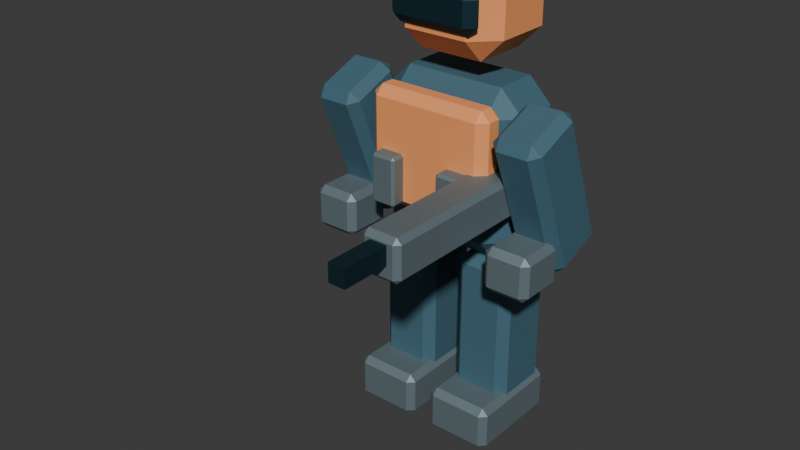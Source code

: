 # Source: operator.blend  (saved by Blender 5.2.44; exported with 4.5.12 LTS)
import bpy
from mathutils import Matrix  # noqa: F401  (used for matrix-valued properties, if any)

bpy.ops.wm.read_factory_settings(use_empty=True)
scene = bpy.context.scene
scene.name = 'Scene'

# ---- collections
col_collection = bpy.data.collections.new('Collection'); scene.collection.children.link(col_collection)

# ---- materials (node trees are filled in below, after node groups)
mat_operator_navy = bpy.data.materials.new('Operator navy')
mat_operator_navy.diffuse_color = (0.055, 0.14, 0.19, 1.0)
mat_rescue_orange = bpy.data.materials.new('Rescue orange')
mat_rescue_orange.diffuse_color = (0.97, 0.35, 0.12, 1.0)
mat_steel_hardware = bpy.data.materials.new('Steel hardware')
mat_steel_hardware.diffuse_color = (0.22, 0.29, 0.32, 1.0)
mat_black_glass = bpy.data.materials.new('Black glass')
mat_black_glass.diffuse_color = (0.015, 0.05, 0.07, 1.0)

# ---- material node trees
mat_operator_navy.use_nodes = True; mat_operator_navy.node_tree.nodes.clear()
_N = mat_operator_navy.node_tree.nodes; _L = mat_operator_navy.node_tree.links
n0 = _N.new('ShaderNodeBsdfPrincipled'); n0.name = 'Principled BSDF'; n0.location = (-200, 100)
n0.inputs[0].default_value = (0.055, 0.14, 0.19, 1.0)
n0.inputs[2].default_value = 0.65
n0.inputs[10].default_value = 0.005
n1 = _N.new('ShaderNodeOutputMaterial'); n1.name = 'Material Output'; n1.location = (200, 100)
_L.new(n0.outputs[0], n1.inputs[0])
n1.is_active_output = True
mat_rescue_orange.use_nodes = True; mat_rescue_orange.node_tree.nodes.clear()
_N = mat_rescue_orange.node_tree.nodes; _L = mat_rescue_orange.node_tree.links
n0 = _N.new('ShaderNodeBsdfPrincipled'); n0.name = 'Principled BSDF'; n0.location = (-200, 100)
n0.inputs[0].default_value = (0.97, 0.35, 0.12, 1.0)
n0.inputs[2].default_value = 0.65
n0.inputs[10].default_value = 0.005
n1 = _N.new('ShaderNodeOutputMaterial'); n1.name = 'Material Output'; n1.location = (200, 100)
_L.new(n0.outputs[0], n1.inputs[0])
n1.is_active_output = True
mat_steel_hardware.use_nodes = True; mat_steel_hardware.node_tree.nodes.clear()
_N = mat_steel_hardware.node_tree.nodes; _L = mat_steel_hardware.node_tree.links
n0 = _N.new('ShaderNodeBsdfPrincipled'); n0.name = 'Principled BSDF'; n0.location = (-200, 100)
n0.inputs[0].default_value = (0.22, 0.29, 0.32, 1.0)
n0.inputs[1].default_value = 0.65
n0.inputs[2].default_value = 0.65
n0.inputs[10].default_value = 0.005
n1 = _N.new('ShaderNodeOutputMaterial'); n1.name = 'Material Output'; n1.location = (200, 100)
_L.new(n0.outputs[0], n1.inputs[0])
n1.is_active_output = True
mat_black_glass.use_nodes = True; mat_black_glass.node_tree.nodes.clear()
_N = mat_black_glass.node_tree.nodes; _L = mat_black_glass.node_tree.links
n0 = _N.new('ShaderNodeBsdfPrincipled'); n0.name = 'Principled BSDF'; n0.location = (-200, 100)
n0.inputs[0].default_value = (0.015, 0.05, 0.07, 1.0)
n0.inputs[1].default_value = 0.75
n0.inputs[2].default_value = 0.65
n0.inputs[10].default_value = 0.005
n1 = _N.new('ShaderNodeOutputMaterial'); n1.name = 'Material Output'; n1.location = (200, 100)
_L.new(n0.outputs[0], n1.inputs[0])
n1.is_active_output = True

# ---- world
world_world = bpy.data.worlds.new('World'); scene.world = world_world
world_world.use_nodes = True; world_world.node_tree.nodes.clear()
_N = world_world.node_tree.nodes; _L = world_world.node_tree.links
n0 = _N.new('ShaderNodeOutputWorld'); n0.name = 'World Output'; n0.location = (200, 100)
n1 = _N.new('ShaderNodeBackground'); n1.name = 'Background'; n1.location = (-200, 100)
n1.inputs[0].default_value = (0.05088, 0.05088, 0.05088, 1.0)
_L.new(n1.outputs[0], n0.inputs[0])
n0.is_active_output = True
world_world.color = (0.05088, 0.05088, 0.05088)
world_world.sun_shadow_jitter_overblur = 0.0

# ---- meshes
me_cube_339 = bpy.data.meshes.new('Cube.339')
me_cube_339.from_pydata([(-0.195, -0.085, -0.32), (-0.195, -0.175, -0.23), (-0.285, -0.085, -0.23), (-0.195, -0.175, 0.23), (-0.195, -0.085, 0.32), (-0.285, -0.085, 0.23), (-0.195, 0.085, -0.32), (-0.285, 0.085, -0.23), (-0.195, 0.175, -0.23), (-0.195, 0.085, 0.32), (-0.195, 0.175, 0.23), (-0.285, 0.085, 0.23), (0.195, -0.085, -0.32), (0.285, -0.085, -0.23), (0.195, -0.175, -0.23), (0.195, -0.085, 0.32), (0.195, -0.175, 0.23), (0.285, -0.085, 0.23), (0.195, 0.085, -0.32), (0.195, 0.175, -0.23), (0.285, 0.085, -0.23), (0.195, 0.085, 0.32), (0.285, 0.085, 0.23), (0.195, 0.175, 0.23)], [], [(0, 1, 2), (3, 4, 5), (6, 7, 8), (9, 10, 11), (12, 13, 14), (15, 16, 17), (18, 19, 20), (21, 22, 23), (6, 0, 2, 7), (1, 3, 5, 2), (4, 9, 11, 5), (10, 8, 7, 11), (18, 6, 8, 19), (9, 21, 23, 10), (22, 20, 19, 23), (12, 18, 20, 13), (21, 15, 17, 22), (16, 14, 13, 17), (0, 12, 14, 1), (15, 4, 3, 16), (6, 18, 12, 0), (2, 5, 11, 7), (14, 16, 3, 1), (21, 9, 4, 15), (8, 10, 23, 19), (20, 22, 17, 13)])
_uv = me_cube_339.uv_layers.new(name='UVMap')
_uv.uv.foreach_set('vector', [0.1645, 0.6857, 0.1645, 0.75, 0.125, 0.6857, 0.5898, 0.0, 0.625, 0.06429, 0.5898, 0.06429, 0.1645, 0.5643, 0.125, 0.5643, 0.1645, 0.5, 0.625, 0.2203, 0.5898, 0.2796, 0.5898, 0.1857, 0.3355, 0.6857, 0.4014, 0.6857, 0.3728, 0.7697, 0.6447, 0.7376, 0.5898, 0.7895, 0.5898, 0.7018, 0.3355, 0.5643, 0.3728, 0.4803, 0.4014, 0.5643, 0.6447, 0.5124, 0.5898, 0.5482, 0.5898, 0.4605, 0.1645, 0.5643, 0.1645, 0.6857, 0.125, 0.6857, 0.125, 0.5643, 0.4102, 0.0, 0.5898, 0.0, 0.5898, 0.06429, 0.4102, 0.06429, 0.625, 0.06429, 0.625, 0.2203, 0.5898, 0.1857, 0.5898, 0.06429, 0.5898, 0.2796, 0.4102, 0.2895, 0.4102, 0.1857, 0.5898, 0.1857, 0.3355, 0.5643, 0.1645, 0.5643, 0.1645, 0.5, 0.3728, 0.4803, 0.625, 0.2203, 0.6447, 0.5124, 0.5898, 0.4605, 0.5898, 0.2796, 0.5898, 0.5482, 0.4014, 0.5643, 0.3728, 0.4803, 0.5898, 0.4605, 0.3355, 0.6857, 0.3355, 0.5643, 0.4014, 0.5643, 0.4014, 0.6857, 0.6447, 0.5124, 0.6447, 0.7376, 0.5898, 0.7018, 0.5898, 0.5482, 0.5898, 0.7895, 0.3728, 0.7697, 0.4014, 0.6857, 0.5898, 0.7018, 0.1645, 0.6857, 0.3355, 0.6857, 0.3728, 0.7697, 0.1645, 0.75, 0.6447, 0.7376, 0.625, 0.9605, 0.5898, 0.9605, 0.5898, 0.7895, 0.1645, 0.5643, 0.3355, 0.5643, 0.3355, 0.6857, 0.1645, 0.6857, 0.4102, 0.06429, 0.5898, 0.06429, 0.5898, 0.1857, 0.4102, 0.1857, 0.3728, 0.7697, 0.5898, 0.7895, 0.5898, 0.9605, 0.4102, 0.9605, 0.6447, 0.5124, 0.8355, 0.5643, 0.8355, 0.6857, 0.6447, 0.7376, 0.4102, 0.2895, 0.5898, 0.2796, 0.5898, 0.4605, 0.3728, 0.4803, 0.4014, 0.5643, 0.5898, 0.5482, 0.5898, 0.7018, 0.4014, 0.6857])
me_cube_339.materials.append(mat_operator_navy)
me_cube_339.update()
me_cube_340 = bpy.data.meshes.new('Cube.340')
me_cube_340.from_pydata([(-0.21, -0.025, -0.22), (-0.21, -0.06, -0.185), (-0.245, -0.025, -0.185), (-0.21, -0.06, 0.185), (-0.21, -0.025, 0.22), (-0.245, -0.025, 0.185), (-0.21, 0.025, -0.22), (-0.245, 0.025, -0.185), (-0.21, 0.06, -0.185), (-0.21, 0.025, 0.22), (-0.21, 0.06, 0.185), (-0.245, 0.025, 0.185), (0.21, -0.025, -0.22), (0.245, -0.025, -0.185), (0.21, -0.06, -0.185), (0.21, -0.025, 0.22), (0.21, -0.06, 0.185), (0.245, -0.025, 0.185), (0.21, 0.025, -0.22), (0.21, 0.06, -0.185), (0.245, 0.025, -0.185), (0.21, 0.025, 0.22), (0.245, 0.025, 0.185), (0.21, 0.06, 0.185)], [], [(0, 1, 2), (3, 4, 5), (6, 7, 8), (9, 10, 11), (12, 13, 14), (15, 16, 17), (18, 19, 20), (21, 22, 23), (6, 0, 2, 7), (1, 3, 5, 2), (4, 9, 11, 5), (10, 8, 7, 11), (18, 6, 8, 19), (9, 21, 23, 10), (22, 20, 19, 23), (12, 18, 20, 13), (21, 15, 17, 22), (16, 14, 13, 17), (0, 12, 14, 1), (15, 4, 3, 16), (6, 18, 12, 0), (2, 5, 11, 7), (14, 16, 3, 1), (21, 9, 4, 15), (8, 10, 23, 19), (20, 22, 17, 13)])
_uv = me_cube_340.uv_layers.new(name='UVMap')
_uv.uv.foreach_set('vector', [0.1429, 0.6771, 0.1429, 0.75, 0.125, 0.6771, 0.6051, 0.0, 0.625, 0.07292, 0.6051, 0.07292, 0.1429, 0.5729, 0.125, 0.5729, 0.1429, 0.5, 0.625, 0.2073, 0.6051, 0.2634, 0.6051, 0.1771, 0.3571, 0.6771, 0.3899, 0.6771, 0.376, 0.7589, 0.6339, 0.7225, 0.6051, 0.7679, 0.6051, 0.6953, 0.3571, 0.5729, 0.376, 0.4911, 0.3899, 0.5729, 0.6339, 0.5275, 0.6051, 0.5547, 0.6051, 0.4821, 0.1429, 0.5729, 0.1429, 0.6771, 0.125, 0.6771, 0.125, 0.5729, 0.3949, 0.0, 0.6051, 0.0, 0.6051, 0.07292, 0.3949, 0.07292, 0.625, 0.07292, 0.625, 0.2073, 0.6051, 0.1771, 0.6051, 0.07292, 0.6051, 0.2634, 0.3949, 0.2679, 0.3949, 0.1771, 0.6051, 0.1771, 0.3571, 0.5729, 0.1429, 0.5729, 0.1429, 0.5, 0.376, 0.4911, 0.625, 0.2073, 0.6339, 0.5275, 0.6051, 0.4821, 0.6051, 0.2634, 0.6051, 0.5547, 0.3899, 0.5729, 0.376, 0.4911, 0.6051, 0.4821, 0.3571, 0.6771, 0.3571, 0.5729, 0.3899, 0.5729, 0.3899, 0.6771, 0.6339, 0.5275, 0.6339, 0.7225, 0.6051, 0.6953, 0.6051, 0.5547, 0.6051, 0.7679, 0.376, 0.7589, 0.3899, 0.6771, 0.6051, 0.6953, 0.1429, 0.6771, 0.3571, 0.6771, 0.376, 0.7589, 0.1429, 0.75, 0.6339, 0.7225, 0.625, 0.9821, 0.6051, 0.9821, 0.6051, 0.7679, 0.1429, 0.5729, 0.3571, 0.5729, 0.3571, 0.6771, 0.1429, 0.6771, 0.3949, 0.07292, 0.6051, 0.07292, 0.6051, 0.1771, 0.3949, 0.1771, 0.376, 0.7589, 0.6051, 0.7679, 0.6051, 0.9821, 0.3949, 0.9821, 0.6339, 0.5275, 0.8571, 0.5729, 0.8571, 0.6771, 0.6339, 0.7225, 0.3949, 0.2679, 0.6051, 0.2634, 0.6051, 0.4821, 0.376, 0.4911, 0.3899, 0.5729, 0.6051, 0.5547, 0.6051, 0.6953, 0.3899, 0.6771])
me_cube_340.materials.append(mat_rescue_orange)
me_cube_340.update()
me_cube_341 = bpy.data.meshes.new('Cube.341')
me_cube_341.from_pydata([(-0.04, -0.025, -0.095), (-0.04, -0.035, -0.085), (-0.05, -0.025, -0.085), (-0.04, -0.035, 0.085), (-0.04, -0.025, 0.095), (-0.05, -0.025, 0.085), (-0.04, 0.025, -0.095), (-0.05, 0.025, -0.085), (-0.04, 0.035, -0.085), (-0.04, 0.025, 0.095), (-0.04, 0.035, 0.085), (-0.05, 0.025, 0.085), (0.04, -0.025, -0.095), (0.05, -0.025, -0.085), (0.04, -0.035, -0.085), (0.04, -0.025, 0.095), (0.04, -0.035, 0.085), (0.05, -0.025, 0.085), (0.04, 0.025, -0.095), (0.04, 0.035, -0.085), (0.05, 0.025, -0.085), (0.04, 0.025, 0.095), (0.05, 0.025, 0.085), (0.04, 0.035, 0.085)], [], [(0, 1, 2), (3, 4, 5), (6, 7, 8), (9, 10, 11), (12, 13, 14), (15, 16, 17), (18, 19, 20), (21, 22, 23), (6, 0, 2, 7), (1, 3, 5, 2), (4, 9, 11, 5), (10, 8, 7, 11), (18, 6, 8, 19), (9, 21, 23, 10), (22, 20, 19, 23), (12, 18, 20, 13), (21, 15, 17, 22), (16, 14, 13, 17), (0, 12, 14, 1), (15, 4, 3, 16), (6, 18, 12, 0), (2, 5, 11, 7), (14, 16, 3, 1), (21, 9, 4, 15), (8, 10, 23, 19), (20, 22, 17, 13)])
_uv = me_cube_341.uv_layers.new(name='UVMap')
_uv.uv.foreach_set('vector', [0.15, 0.7143, 0.15, 0.75, 0.125, 0.7143, 0.6118, 0.975, 0.625, 0.975, 0.6118, 1.0, 0.15, 0.5357, 0.125, 0.5357, 0.15, 0.5, 0.625, 0.2548, 0.6118, 0.275, 0.6118, 0.2232, 0.35, 0.7143, 0.3849, 0.7143, 0.3691, 0.7625, 0.6375, 0.7446, 0.6118, 0.775, 0.6118, 0.7232, 0.35, 0.5357, 0.3691, 0.4875, 0.3849, 0.5357, 0.6375, 0.5205, 0.6118, 0.5357, 0.6118, 0.4813, 0.15, 0.5357, 0.15, 0.7143, 0.125, 0.7143, 0.125, 0.5357, 0.3882, 0.0, 0.6118, 0.0, 0.6118, 0.03571, 0.3882, 0.03571, 0.625, 0.03571, 0.625, 0.2548, 0.6118, 0.2232, 0.6118, 0.03571, 0.6118, 0.275, 0.3882, 0.275, 0.3882, 0.2143, 0.6118, 0.2232, 0.35, 0.5357, 0.15, 0.5357, 0.15, 0.5, 0.3691, 0.4875, 0.625, 0.2548, 0.6375, 0.5205, 0.6118, 0.4813, 0.6118, 0.275, 0.6118, 0.5357, 0.3849, 0.5357, 0.3691, 0.4875, 0.6118, 0.4813, 0.35, 0.7143, 0.35, 0.5357, 0.3849, 0.5357, 0.3849, 0.7143, 0.6375, 0.5205, 0.6375, 0.7446, 0.6118, 0.7232, 0.6118, 0.5357, 0.6118, 0.775, 0.3691, 0.7625, 0.3849, 0.7143, 0.6118, 0.7232, 0.15, 0.7143, 0.35, 0.7143, 0.3691, 0.7625, 0.15, 0.75, 0.6375, 0.7446, 0.625, 0.975, 0.6118, 0.975, 0.6118, 0.775, 0.15, 0.5357, 0.35, 0.5357, 0.35, 0.7143, 0.15, 0.7143, 0.3882, 0.03571, 0.6118, 0.03571, 0.6118, 0.2232, 0.3882, 0.2143, 0.3691, 0.7625, 0.6118, 0.775, 0.6118, 0.975, 0.3882, 0.975, 0.6375, 0.5205, 0.85, 0.5357, 0.85, 0.7143, 0.6375, 0.7446, 0.3882, 0.275, 0.6118, 0.275, 0.6118, 0.4813, 0.3691, 0.4875, 0.3849, 0.5357, 0.6118, 0.5357, 0.6118, 0.7232, 0.3849, 0.7143])
me_cube_341.materials.append(mat_steel_hardware)
me_cube_341.update()
me_cube_342 = bpy.data.meshes.new('Cube.342')
me_cube_342.from_pydata([(-0.04, -0.025, -0.095), (-0.04, -0.035, -0.085), (-0.05, -0.025, -0.085), (-0.04, -0.035, 0.085), (-0.04, -0.025, 0.095), (-0.05, -0.025, 0.085), (-0.04, 0.025, -0.095), (-0.05, 0.025, -0.085), (-0.04, 0.035, -0.085), (-0.04, 0.025, 0.095), (-0.04, 0.035, 0.085), (-0.05, 0.025, 0.085), (0.04, -0.025, -0.095), (0.05, -0.025, -0.085), (0.04, -0.035, -0.085), (0.04, -0.025, 0.095), (0.04, -0.035, 0.085), (0.05, -0.025, 0.085), (0.04, 0.025, -0.095), (0.04, 0.035, -0.085), (0.05, 0.025, -0.085), (0.04, 0.025, 0.095), (0.05, 0.025, 0.085), (0.04, 0.035, 0.085)], [], [(0, 1, 2), (3, 4, 5), (6, 7, 8), (9, 10, 11), (12, 13, 14), (15, 16, 17), (18, 19, 20), (21, 22, 23), (6, 0, 2, 7), (1, 3, 5, 2), (4, 9, 11, 5), (10, 8, 7, 11), (18, 6, 8, 19), (9, 21, 23, 10), (22, 20, 19, 23), (12, 18, 20, 13), (21, 15, 17, 22), (16, 14, 13, 17), (0, 12, 14, 1), (15, 4, 3, 16), (6, 18, 12, 0), (2, 5, 11, 7), (14, 16, 3, 1), (21, 9, 4, 15), (8, 10, 23, 19), (20, 22, 17, 13)])
_uv = me_cube_342.uv_layers.new(name='UVMap')
_uv.uv.foreach_set('vector', [0.15, 0.7143, 0.15, 0.75, 0.125, 0.7143, 0.6118, 0.975, 0.625, 0.975, 0.6118, 1.0, 0.15, 0.5357, 0.125, 0.5357, 0.15, 0.5, 0.625, 0.2548, 0.6118, 0.275, 0.6118, 0.2232, 0.35, 0.7143, 0.3849, 0.7143, 0.3691, 0.7625, 0.6375, 0.7446, 0.6118, 0.775, 0.6118, 0.7232, 0.35, 0.5357, 0.3691, 0.4875, 0.3849, 0.5357, 0.6375, 0.5205, 0.6118, 0.5357, 0.6118, 0.4813, 0.15, 0.5357, 0.15, 0.7143, 0.125, 0.7143, 0.125, 0.5357, 0.3882, 0.0, 0.6118, 0.0, 0.6118, 0.03571, 0.3882, 0.03571, 0.625, 0.03571, 0.625, 0.2548, 0.6118, 0.2232, 0.6118, 0.03571, 0.6118, 0.275, 0.3882, 0.275, 0.3882, 0.2143, 0.6118, 0.2232, 0.35, 0.5357, 0.15, 0.5357, 0.15, 0.5, 0.3691, 0.4875, 0.625, 0.2548, 0.6375, 0.5205, 0.6118, 0.4813, 0.6118, 0.275, 0.6118, 0.5357, 0.3849, 0.5357, 0.3691, 0.4875, 0.6118, 0.4813, 0.35, 0.7143, 0.35, 0.5357, 0.3849, 0.5357, 0.3849, 0.7143, 0.6375, 0.5205, 0.6375, 0.7446, 0.6118, 0.7232, 0.6118, 0.5357, 0.6118, 0.775, 0.3691, 0.7625, 0.3849, 0.7143, 0.6118, 0.7232, 0.15, 0.7143, 0.35, 0.7143, 0.3691, 0.7625, 0.15, 0.75, 0.6375, 0.7446, 0.625, 0.975, 0.6118, 0.975, 0.6118, 0.775, 0.15, 0.5357, 0.35, 0.5357, 0.35, 0.7143, 0.15, 0.7143, 0.3882, 0.03571, 0.6118, 0.03571, 0.6118, 0.2232, 0.3882, 0.2143, 0.3691, 0.7625, 0.6118, 0.775, 0.6118, 0.975, 0.3882, 0.975, 0.6375, 0.5205, 0.85, 0.5357, 0.85, 0.7143, 0.6375, 0.7446, 0.3882, 0.275, 0.6118, 0.275, 0.6118, 0.4813, 0.3691, 0.4875, 0.3849, 0.5357, 0.6118, 0.5357, 0.6118, 0.7232, 0.3849, 0.7143])
me_cube_342.materials.append(mat_steel_hardware)
me_cube_342.update()
me_cube_343 = bpy.data.meshes.new('Cube.343')
me_cube_343.from_pydata([(-0.125, -0.11, -0.18), (-0.125, -0.2, -0.09), (-0.215, -0.11, -0.09), (-0.125, -0.2, 0.09), (-0.125, -0.11, 0.18), (-0.215, -0.11, 0.09), (-0.125, 0.11, -0.18), (-0.215, 0.11, -0.09), (-0.125, 0.2, -0.09), (-0.125, 0.11, 0.18), (-0.125, 0.2, 0.09), (-0.215, 0.11, 0.09), (0.125, -0.11, -0.18), (0.215, -0.11, -0.09), (0.125, -0.2, -0.09), (0.125, -0.11, 0.18), (0.125, -0.2, 0.09), (0.215, -0.11, 0.09), (0.125, 0.11, -0.18), (0.125, 0.2, -0.09), (0.215, 0.11, -0.09), (0.125, 0.11, 0.18), (0.215, 0.11, 0.09), (0.125, 0.2, 0.09)], [], [(0, 1, 2), (3, 4, 5), (6, 7, 8), (9, 10, 11), (12, 13, 14), (15, 16, 17), (18, 19, 20), (21, 22, 23), (6, 0, 2, 7), (1, 3, 5, 2), (4, 9, 11, 5), (10, 8, 7, 11), (18, 6, 8, 19), (9, 21, 23, 10), (22, 20, 19, 23), (12, 18, 20, 13), (21, 15, 17, 22), (16, 14, 13, 17), (0, 12, 14, 1), (15, 4, 3, 16), (6, 18, 12, 0), (2, 5, 11, 7), (14, 16, 3, 1), (21, 9, 4, 15), (8, 10, 23, 19), (20, 22, 17, 13)])
_uv = me_cube_343.uv_layers.new(name='UVMap')
_uv.uv.foreach_set('vector', [0.1773, 0.6937, 0.1773, 0.75, 0.125, 0.6937, 0.5625, 0.0, 0.625, 0.05625, 0.5625, 0.05625, 0.1773, 0.5562, 0.125, 0.5562, 0.1773, 0.5, 0.625, 0.2299, 0.5625, 0.2892, 0.5625, 0.1937, 0.3227, 0.6938, 0.4219, 0.6938, 0.3801, 0.7762, 0.6512, 0.748, 0.5625, 0.8023, 0.5625, 0.7078, 0.3227, 0.5563, 0.3801, 0.4738, 0.4219, 0.5562, 0.6512, 0.502, 0.5625, 0.5422, 0.5625, 0.4477, 0.1773, 0.5562, 0.1773, 0.6937, 0.125, 0.6937, 0.125, 0.5562, 0.4375, 0.0, 0.5625, 0.0, 0.5625, 0.05625, 0.4375, 0.05625, 0.625, 0.05625, 0.625, 0.2299, 0.5625, 0.1937, 0.5625, 0.05625, 0.5625, 0.2892, 0.4375, 0.3023, 0.4375, 0.1937, 0.5625, 0.1937, 0.3227, 0.5563, 0.1773, 0.5562, 0.1773, 0.5, 0.3801, 0.4738, 0.625, 0.2299, 0.6512, 0.502, 0.5625, 0.4477, 0.5625, 0.2892, 0.5625, 0.5422, 0.4219, 0.5562, 0.3801, 0.4738, 0.5625, 0.4477, 0.3227, 0.6938, 0.3227, 0.5563, 0.4219, 0.5562, 0.4219, 0.6938, 0.6512, 0.502, 0.6512, 0.748, 0.5625, 0.7078, 0.5625, 0.5422, 0.5625, 0.8023, 0.3801, 0.7762, 0.4219, 0.6938, 0.5625, 0.7078, 0.1773, 0.6937, 0.3227, 0.6938, 0.3801, 0.7762, 0.1773, 0.75, 0.6512, 0.748, 0.625, 0.9477, 0.5625, 0.9477, 0.5625, 0.8023, 0.1773, 0.5562, 0.3227, 0.5563, 0.3227, 0.6938, 0.1773, 0.6937, 0.4375, 0.05625, 0.5625, 0.05625, 0.5625, 0.1937, 0.4375, 0.1937, 0.3801, 0.7762, 0.5625, 0.8023, 0.5625, 0.9477, 0.4375, 0.9477, 0.6512, 0.502, 0.8227, 0.5563, 0.8227, 0.6938, 0.6512, 0.748, 0.4375, 0.3023, 0.5625, 0.2892, 0.5625, 0.4477, 0.3801, 0.4738, 0.4219, 0.5562, 0.5625, 0.5422, 0.5625, 0.7078, 0.4219, 0.6938])
me_cube_343.materials.append(mat_rescue_orange)
me_cube_343.update()
me_cube_344 = bpy.data.meshes.new('Cube.344')
me_cube_344.from_pydata([(-0.14, -0.0025, -0.08), (-0.14, -0.0375, -0.045), (-0.175, -0.0025, -0.045), (-0.14, -0.0375, 0.045), (-0.14, -0.0025, 0.08), (-0.175, -0.0025, 0.045), (-0.14, 0.0025, -0.08), (-0.175, 0.0025, -0.045), (-0.14, 0.0375, -0.045), (-0.14, 0.0025, 0.08), (-0.14, 0.0375, 0.045), (-0.175, 0.0025, 0.045), (0.14, -0.0025, -0.08), (0.175, -0.0025, -0.045), (0.14, -0.0375, -0.045), (0.14, -0.0025, 0.08), (0.14, -0.0375, 0.045), (0.175, -0.0025, 0.045), (0.14, 0.0025, -0.08), (0.14, 0.0375, -0.045), (0.175, 0.0025, -0.045), (0.14, 0.0025, 0.08), (0.175, 0.0025, 0.045), (0.14, 0.0375, 0.045)], [], [(0, 1, 2), (3, 4, 5), (6, 7, 8), (9, 10, 11), (12, 13, 14), (15, 16, 17), (18, 19, 20), (21, 22, 23), (6, 0, 2, 7), (1, 3, 5, 2), (4, 9, 11, 5), (10, 8, 7, 11), (18, 6, 8, 19), (9, 21, 23, 10), (22, 20, 19, 23), (12, 18, 20, 13), (21, 15, 17, 22), (16, 14, 13, 17), (0, 12, 14, 1), (15, 4, 3, 16), (6, 18, 12, 0), (2, 5, 11, 7), (14, 16, 3, 1), (21, 9, 4, 15), (8, 10, 23, 19), (20, 22, 17, 13)])
_uv = me_cube_344.uv_layers.new(name='UVMap')
_uv.uv.foreach_set('vector', [0.15, 0.6333, 0.15, 0.75, 0.125, 0.6333, 0.5703, 0.0, 0.625, 0.1167, 0.5703, 0.1167, 0.15, 0.6167, 0.125, 0.6167, 0.15, 0.5, 0.625, 0.1806, 0.5703, 0.2687, 0.5703, 0.1333, 0.35, 0.6333, 0.416, 0.6333, 0.3898, 0.7625, 0.6375, 0.7042, 0.5703, 0.775, 0.5703, 0.6625, 0.35, 0.6167, 0.3898, 0.4875, 0.416, 0.6167, 0.6375, 0.5458, 0.5703, 0.5875, 0.5703, 0.475, 0.15, 0.6167, 0.15, 0.6333, 0.125, 0.6333, 0.125, 0.6167, 0.4297, 0.0, 0.5703, 0.0, 0.5703, 0.1167, 0.4297, 0.1167, 0.625, 0.1167, 0.625, 0.1806, 0.5703, 0.1333, 0.5703, 0.1167, 0.5703, 0.2687, 0.4297, 0.275, 0.4297, 0.1333, 0.5703, 0.1333, 0.35, 0.6167, 0.15, 0.6167, 0.15, 0.5, 0.3898, 0.4875, 0.625, 0.1806, 0.6375, 0.5458, 0.5703, 0.475, 0.5703, 0.2687, 0.5703, 0.5875, 0.416, 0.6167, 0.3898, 0.4875, 0.5703, 0.475, 0.35, 0.6333, 0.35, 0.6167, 0.416, 0.6167, 0.416, 0.6333, 0.6375, 0.5458, 0.6375, 0.7042, 0.5703, 0.6625, 0.5703, 0.5875, 0.5703, 0.775, 0.3898, 0.7625, 0.416, 0.6333, 0.5703, 0.6625, 0.15, 0.6333, 0.35, 0.6333, 0.3898, 0.7625, 0.15, 0.75, 0.6375, 0.7042, 0.625, 0.975, 0.5703, 0.975, 0.5703, 0.775, 0.15, 0.6167, 0.35, 0.6167, 0.35, 0.6333, 0.15, 0.6333, 0.4297, 0.1167, 0.5703, 0.1167, 0.5703, 0.1333, 0.4297, 0.1333, 0.3898, 0.7625, 0.5703, 0.775, 0.5703, 0.975, 0.4297, 0.975, 0.6375, 0.5458, 0.85, 0.6167, 0.85, 0.6333, 0.6375, 0.7042, 0.4297, 0.275, 0.5703, 0.2687, 0.5703, 0.475, 0.3898, 0.4875, 0.416, 0.6167, 0.5703, 0.5875, 0.5703, 0.6625, 0.416, 0.6333])
me_cube_344.materials.append(mat_black_glass)
me_cube_344.update()
me_cube_345 = bpy.data.meshes.new('Cube.345')
me_cube_345.from_pydata([(-0.08, -0.095, -0.345), (-0.08, -0.13, -0.31), (-0.115, -0.095, -0.31), (-0.08, -0.13, 0.31), (-0.08, -0.095, 0.345), (-0.115, -0.095, 0.31), (-0.08, 0.095, -0.345), (-0.115, 0.095, -0.31), (-0.08, 0.13, -0.31), (-0.08, 0.095, 0.345), (-0.08, 0.13, 0.31), (-0.115, 0.095, 0.31), (0.08, -0.095, -0.345), (0.115, -0.095, -0.31), (0.08, -0.13, -0.31), (0.08, -0.095, 0.345), (0.08, -0.13, 0.31), (0.115, -0.095, 0.31), (0.08, 0.095, -0.345), (0.08, 0.13, -0.31), (0.115, 0.095, -0.31), (0.08, 0.095, 0.345), (0.115, 0.095, 0.31), (0.08, 0.13, 0.31)], [], [(0, 1, 2), (3, 4, 5), (6, 7, 8), (9, 10, 11), (12, 13, 14), (15, 16, 17), (18, 19, 20), (21, 22, 23), (6, 0, 2, 7), (1, 3, 5, 2), (4, 9, 11, 5), (10, 8, 7, 11), (18, 6, 8, 19), (9, 21, 23, 10), (22, 20, 19, 23), (12, 18, 20, 13), (21, 15, 17, 22), (16, 14, 13, 17), (0, 12, 14, 1), (15, 4, 3, 16), (6, 18, 12, 0), (2, 5, 11, 7), (14, 16, 3, 1), (21, 9, 4, 15), (8, 10, 23, 19), (20, 22, 17, 13)])
_uv = me_cube_345.uv_layers.new(name='UVMap')
_uv.uv.foreach_set('vector', [0.163, 0.7163, 0.163, 0.75, 0.125, 0.7163, 0.6123, 0.0, 0.625, 0.03365, 0.6123, 0.03365, 0.163, 0.5337, 0.125, 0.5337, 0.163, 0.5, 0.625, 0.2402, 0.6123, 0.2785, 0.6123, 0.2163, 0.337, 0.7163, 0.3845, 0.7163, 0.3623, 0.769, 0.644, 0.7522, 0.6123, 0.788, 0.6123, 0.7248, 0.337, 0.5337, 0.3623, 0.481, 0.3845, 0.5337, 0.644, 0.4978, 0.6123, 0.5252, 0.6123, 0.462, 0.163, 0.5337, 0.163, 0.7163, 0.125, 0.7163, 0.125, 0.5337, 0.3877, 0.0, 0.6123, 0.0, 0.6123, 0.03365, 0.3877, 0.03365, 0.625, 0.03365, 0.625, 0.2402, 0.6123, 0.2163, 0.6123, 0.03365, 0.6123, 0.2785, 0.3877, 0.288, 0.3877, 0.2163, 0.6123, 0.2163, 0.337, 0.5337, 0.163, 0.5337, 0.163, 0.5, 0.3623, 0.481, 0.625, 0.2402, 0.644, 0.4978, 0.6123, 0.462, 0.6123, 0.2785, 0.6123, 0.5252, 0.3845, 0.5337, 0.3623, 0.481, 0.6123, 0.462, 0.337, 0.7163, 0.337, 0.5337, 0.3845, 0.5337, 0.3845, 0.7163, 0.644, 0.4978, 0.644, 0.7522, 0.6123, 0.7248, 0.6123, 0.5252, 0.6123, 0.788, 0.3623, 0.769, 0.3845, 0.7163, 0.6123, 0.7248, 0.163, 0.7163, 0.337, 0.7163, 0.3623, 0.769, 0.163, 0.75, 0.644, 0.7522, 0.625, 0.962, 0.6123, 0.962, 0.6123, 0.788, 0.163, 0.5337, 0.337, 0.5337, 0.337, 0.7163, 0.163, 0.7163, 0.3877, 0.03365, 0.6123, 0.03365, 0.6123, 0.2163, 0.3877, 0.2163, 0.3623, 0.769, 0.6123, 0.788, 0.6123, 0.962, 0.3877, 0.962, 0.644, 0.4978, 0.837, 0.5337, 0.837, 0.7163, 0.644, 0.7522, 0.3877, 0.288, 0.6123, 0.2785, 0.6123, 0.462, 0.3623, 0.481, 0.3845, 0.5337, 0.6123, 0.5252, 0.6123, 0.7248, 0.3845, 0.7163])
me_cube_345.materials.append(mat_operator_navy)
me_cube_345.update()
me_cube_346 = bpy.data.meshes.new('Cube.346')
me_cube_346.from_pydata([(-0.105, -0.175, -0.09), (-0.105, -0.2, -0.065), (-0.13, -0.175, -0.065), (-0.105, -0.2, 0.065), (-0.105, -0.175, 0.09), (-0.13, -0.175, 0.065), (-0.105, 0.175, -0.09), (-0.13, 0.175, -0.065), (-0.105, 0.2, -0.065), (-0.105, 0.175, 0.09), (-0.105, 0.2, 0.065), (-0.13, 0.175, 0.065), (0.105, -0.175, -0.09), (0.13, -0.175, -0.065), (0.105, -0.2, -0.065), (0.105, -0.175, 0.09), (0.105, -0.2, 0.065), (0.13, -0.175, 0.065), (0.105, 0.175, -0.09), (0.105, 0.2, -0.065), (0.13, 0.175, -0.065), (0.105, 0.175, 0.09), (0.13, 0.175, 0.065), (0.105, 0.2, 0.065)], [], [(0, 1, 2), (3, 4, 5), (6, 7, 8), (9, 10, 11), (12, 13, 14), (15, 16, 17), (18, 19, 20), (21, 22, 23), (6, 0, 2, 7), (1, 3, 5, 2), (4, 9, 11, 5), (10, 8, 7, 11), (18, 6, 8, 19), (9, 21, 23, 10), (22, 20, 19, 23), (12, 18, 20, 13), (21, 15, 17, 22), (16, 14, 13, 17), (0, 12, 14, 1), (15, 4, 3, 16), (6, 18, 12, 0), (2, 5, 11, 7), (14, 16, 3, 1), (21, 9, 4, 15), (8, 10, 23, 19), (20, 22, 17, 13)])
_uv = me_cube_346.uv_layers.new(name='UVMap')
_uv.uv.foreach_set('vector', [0.149, 0.7344, 0.149, 0.75, 0.125, 0.7344, 0.5903, 0.0, 0.625, 0.01563, 0.5903, 0.01563, 0.149, 0.5156, 0.125, 0.5156, 0.149, 0.5, 0.625, 0.2476, 0.5903, 0.268, 0.5903, 0.2344, 0.351, 0.7344, 0.401, 0.7344, 0.3803, 0.762, 0.637, 0.7542, 0.5903, 0.774, 0.5903, 0.7383, 0.351, 0.5156, 0.3803, 0.488, 0.401, 0.5156, 0.637, 0.4958, 0.5903, 0.5117, 0.5903, 0.476, 0.149, 0.5156, 0.149, 0.7344, 0.125, 0.7344, 0.125, 0.5156, 0.4097, 0.0, 0.5903, 0.0, 0.5903, 0.01563, 0.4097, 0.01563, 0.625, 0.01563, 0.625, 0.2476, 0.5903, 0.2344, 0.5903, 0.01563, 0.5903, 0.268, 0.4097, 0.274, 0.4097, 0.2344, 0.5903, 0.2344, 0.351, 0.5156, 0.149, 0.5156, 0.149, 0.5, 0.3803, 0.488, 0.625, 0.2476, 0.637, 0.4958, 0.5903, 0.476, 0.5903, 0.268, 0.5903, 0.5117, 0.401, 0.5156, 0.3803, 0.488, 0.5903, 0.476, 0.351, 0.7344, 0.351, 0.5156, 0.401, 0.5156, 0.401, 0.7344, 0.637, 0.4958, 0.637, 0.7542, 0.5903, 0.7383, 0.5903, 0.5117, 0.5903, 0.774, 0.3803, 0.762, 0.401, 0.7344, 0.5903, 0.7383, 0.149, 0.7344, 0.351, 0.7344, 0.3803, 0.762, 0.149, 0.75, 0.637, 0.7542, 0.625, 0.976, 0.5903, 0.976, 0.5903, 0.774, 0.149, 0.5156, 0.351, 0.5156, 0.351, 0.7344, 0.149, 0.7344, 0.4097, 0.01563, 0.5903, 0.01563, 0.5903, 0.2344, 0.4097, 0.2344, 0.3803, 0.762, 0.5903, 0.774, 0.5903, 0.976, 0.4097, 0.976, 0.637, 0.4958, 0.851, 0.5156, 0.851, 0.7344, 0.637, 0.7542, 0.4097, 0.274, 0.5903, 0.268, 0.5903, 0.476, 0.3803, 0.488, 0.401, 0.5156, 0.5903, 0.5117, 0.5903, 0.7383, 0.401, 0.7344])
me_cube_346.materials.append(mat_steel_hardware)
me_cube_346.update()
me_cube_347 = bpy.data.meshes.new('Cube.347')
me_cube_347.from_pydata([(-0.06, -0.09, -0.29), (-0.06, -0.125, -0.255), (-0.095, -0.09, -0.255), (-0.06, -0.125, 0.255), (-0.06, -0.09, 0.29), (-0.095, -0.09, 0.255), (-0.06, 0.09, -0.29), (-0.095, 0.09, -0.255), (-0.06, 0.125, -0.255), (-0.06, 0.09, 0.29), (-0.06, 0.125, 0.255), (-0.095, 0.09, 0.255), (0.06, -0.09, -0.29), (0.095, -0.09, -0.255), (0.06, -0.125, -0.255), (0.06, -0.09, 0.29), (0.06, -0.125, 0.255), (0.095, -0.09, 0.255), (0.06, 0.09, -0.29), (0.06, 0.125, -0.255), (0.095, 0.09, -0.255), (0.06, 0.09, 0.29), (0.095, 0.09, 0.255), (0.06, 0.125, 0.255)], [], [(0, 1, 2), (3, 4, 5), (6, 7, 8), (9, 10, 11), (12, 13, 14), (15, 16, 17), (18, 19, 20), (21, 22, 23), (6, 0, 2, 7), (1, 3, 5, 2), (4, 9, 11, 5), (10, 8, 7, 11), (18, 6, 8, 19), (9, 21, 23, 10), (22, 20, 19, 23), (12, 18, 20, 13), (21, 15, 17, 22), (16, 14, 13, 17), (0, 12, 14, 1), (15, 4, 3, 16), (6, 18, 12, 0), (2, 5, 11, 7), (14, 16, 3, 1), (21, 9, 4, 15), (8, 10, 23, 19), (20, 22, 17, 13)])
_uv = me_cube_347.uv_layers.new(name='UVMap')
_uv.uv.foreach_set('vector', [0.1711, 0.715, 0.1711, 0.75, 0.125, 0.715, 0.6099, 0.0, 0.625, 0.035, 0.6099, 0.035, 0.1711, 0.535, 0.125, 0.535, 0.1711, 0.5, 0.625, 0.242, 0.6099, 0.2845, 0.6099, 0.215, 0.3289, 0.715, 0.3863, 0.715, 0.3595, 0.773, 0.648, 0.7555, 0.6099, 0.7961, 0.6099, 0.7237, 0.3289, 0.535, 0.3595, 0.477, 0.3863, 0.535, 0.648, 0.4945, 0.6099, 0.5263, 0.6099, 0.4539, 0.1711, 0.535, 0.1711, 0.715, 0.125, 0.715, 0.125, 0.535, 0.3901, 0.0, 0.6099, 0.0, 0.6099, 0.035, 0.3901, 0.035, 0.625, 0.035, 0.625, 0.242, 0.6099, 0.215, 0.6099, 0.035, 0.6099, 0.2845, 0.3901, 0.2961, 0.3901, 0.215, 0.6099, 0.215, 0.3289, 0.535, 0.1711, 0.535, 0.1711, 0.5, 0.3595, 0.477, 0.625, 0.242, 0.648, 0.4945, 0.6099, 0.4539, 0.6099, 0.2845, 0.6099, 0.5263, 0.3863, 0.535, 0.3595, 0.477, 0.6099, 0.4539, 0.3289, 0.715, 0.3289, 0.535, 0.3863, 0.535, 0.3863, 0.715, 0.648, 0.4945, 0.648, 0.7555, 0.6099, 0.7237, 0.6099, 0.5263, 0.6099, 0.7961, 0.3595, 0.773, 0.3863, 0.715, 0.6099, 0.7237, 0.1711, 0.715, 0.3289, 0.715, 0.3595, 0.773, 0.1711, 0.75, 0.648, 0.7555, 0.625, 0.9539, 0.6099, 0.9539, 0.6099, 0.7961, 0.1711, 0.535, 0.3289, 0.535, 0.3289, 0.715, 0.1711, 0.715, 0.3901, 0.035, 0.6099, 0.035, 0.6099, 0.215, 0.3901, 0.215, 0.3595, 0.773, 0.6099, 0.7961, 0.6099, 0.9539, 0.3901, 0.9539, 0.648, 0.4945, 0.8289, 0.535, 0.8289, 0.715, 0.648, 0.7555, 0.3901, 0.2961, 0.6099, 0.2845, 0.6099, 0.4539, 0.3595, 0.477, 0.3863, 0.535, 0.6099, 0.5263, 0.6099, 0.7237, 0.3863, 0.715])
me_cube_347.materials.append(mat_operator_navy)
me_cube_347.update()
me_cube_348 = bpy.data.meshes.new('Cube.348')
me_cube_348.from_pydata([(-0.065, -0.075, -0.085), (-0.065, -0.1, -0.06), (-0.09, -0.075, -0.06), (-0.065, -0.1, 0.06), (-0.065, -0.075, 0.085), (-0.09, -0.075, 0.06), (-0.065, 0.075, -0.085), (-0.09, 0.075, -0.06), (-0.065, 0.1, -0.06), (-0.065, 0.075, 0.085), (-0.065, 0.1, 0.06), (-0.09, 0.075, 0.06), (0.065, -0.075, -0.085), (0.09, -0.075, -0.06), (0.065, -0.1, -0.06), (0.065, -0.075, 0.085), (0.065, -0.1, 0.06), (0.09, -0.075, 0.06), (0.065, 0.075, -0.085), (0.065, 0.1, -0.06), (0.09, 0.075, -0.06), (0.065, 0.075, 0.085), (0.09, 0.075, 0.06), (0.065, 0.1, 0.06)], [], [(0, 1, 2), (3, 4, 5), (6, 7, 8), (9, 10, 11), (12, 13, 14), (15, 16, 17), (18, 19, 20), (21, 22, 23), (6, 0, 2, 7), (1, 3, 5, 2), (4, 9, 11, 5), (10, 8, 7, 11), (18, 6, 8, 19), (9, 21, 23, 10), (22, 20, 19, 23), (12, 18, 20, 13), (21, 15, 17, 22), (16, 14, 13, 17), (0, 12, 14, 1), (15, 4, 3, 16), (6, 18, 12, 0), (2, 5, 11, 7), (14, 16, 3, 1), (21, 9, 4, 15), (8, 10, 23, 19), (20, 22, 17, 13)])
_uv = me_cube_348.uv_layers.new(name='UVMap')
_uv.uv.foreach_set('vector', [0.1597, 0.7188, 0.1597, 0.75, 0.125, 0.7188, 0.5882, 0.0, 0.625, 0.03125, 0.5882, 0.03125, 0.1597, 0.5313, 0.125, 0.5312, 0.1597, 0.5, 0.625, 0.2407, 0.5882, 0.276, 0.5882, 0.2187, 0.3403, 0.7188, 0.4026, 0.7188, 0.376, 0.7674, 0.6424, 0.7517, 0.5882, 0.7847, 0.5882, 0.7266, 0.3403, 0.5312, 0.376, 0.4826, 0.4026, 0.5312, 0.6424, 0.4983, 0.5882, 0.5234, 0.5882, 0.4653, 0.1597, 0.5313, 0.1597, 0.7188, 0.125, 0.7188, 0.125, 0.5312, 0.4118, 0.0, 0.5882, 0.0, 0.5882, 0.03125, 0.4118, 0.03125, 0.625, 0.03125, 0.625, 0.2407, 0.5882, 0.2187, 0.5882, 0.03125, 0.5882, 0.276, 0.4118, 0.2847, 0.4118, 0.2188, 0.5882, 0.2187, 0.3403, 0.5312, 0.1597, 0.5313, 0.1597, 0.5, 0.376, 0.4826, 0.625, 0.2407, 0.6424, 0.4983, 0.5882, 0.4653, 0.5882, 0.276, 0.5882, 0.5234, 0.4026, 0.5312, 0.376, 0.4826, 0.5882, 0.4653, 0.3403, 0.7188, 0.3403, 0.5312, 0.4026, 0.5312, 0.4026, 0.7188, 0.6424, 0.4983, 0.6424, 0.7517, 0.5882, 0.7266, 0.5882, 0.5234, 0.5882, 0.7847, 0.376, 0.7674, 0.4026, 0.7188, 0.5882, 0.7266, 0.1597, 0.7188, 0.3403, 0.7188, 0.376, 0.7674, 0.1597, 0.75, 0.6424, 0.7517, 0.625, 0.9653, 0.5882, 0.9653, 0.5882, 0.7847, 0.1597, 0.5313, 0.3403, 0.5312, 0.3403, 0.7188, 0.1597, 0.7188, 0.4118, 0.03125, 0.5882, 0.03125, 0.5882, 0.2187, 0.4118, 0.2188, 0.376, 0.7674, 0.5882, 0.7847, 0.5882, 0.9653, 0.4118, 0.9653, 0.6424, 0.4983, 0.8403, 0.5312, 0.8403, 0.7188, 0.6424, 0.7517, 0.4118, 0.2847, 0.5882, 0.276, 0.5882, 0.4653, 0.376, 0.4826, 0.4026, 0.5312, 0.5882, 0.5234, 0.5882, 0.7266, 0.4026, 0.7188])
me_cube_348.materials.append(mat_steel_hardware)
me_cube_348.update()
me_cube_349 = bpy.data.meshes.new('Cube.349')
me_cube_349.from_pydata([(-0.08, -0.095, -0.345), (-0.08, -0.13, -0.31), (-0.115, -0.095, -0.31), (-0.08, -0.13, 0.31), (-0.08, -0.095, 0.345), (-0.115, -0.095, 0.31), (-0.08, 0.095, -0.345), (-0.115, 0.095, -0.31), (-0.08, 0.13, -0.31), (-0.08, 0.095, 0.345), (-0.08, 0.13, 0.31), (-0.115, 0.095, 0.31), (0.08, -0.095, -0.345), (0.115, -0.095, -0.31), (0.08, -0.13, -0.31), (0.08, -0.095, 0.345), (0.08, -0.13, 0.31), (0.115, -0.095, 0.31), (0.08, 0.095, -0.345), (0.08, 0.13, -0.31), (0.115, 0.095, -0.31), (0.08, 0.095, 0.345), (0.115, 0.095, 0.31), (0.08, 0.13, 0.31)], [], [(0, 1, 2), (3, 4, 5), (6, 7, 8), (9, 10, 11), (12, 13, 14), (15, 16, 17), (18, 19, 20), (21, 22, 23), (6, 0, 2, 7), (1, 3, 5, 2), (4, 9, 11, 5), (10, 8, 7, 11), (18, 6, 8, 19), (9, 21, 23, 10), (22, 20, 19, 23), (12, 18, 20, 13), (21, 15, 17, 22), (16, 14, 13, 17), (0, 12, 14, 1), (15, 4, 3, 16), (6, 18, 12, 0), (2, 5, 11, 7), (14, 16, 3, 1), (21, 9, 4, 15), (8, 10, 23, 19), (20, 22, 17, 13)])
_uv = me_cube_349.uv_layers.new(name='UVMap')
_uv.uv.foreach_set('vector', [0.163, 0.7163, 0.163, 0.75, 0.125, 0.7163, 0.6123, 0.0, 0.625, 0.03365, 0.6123, 0.03365, 0.163, 0.5337, 0.125, 0.5337, 0.163, 0.5, 0.625, 0.2402, 0.6123, 0.2785, 0.6123, 0.2163, 0.337, 0.7163, 0.3845, 0.7163, 0.3623, 0.769, 0.644, 0.7522, 0.6123, 0.788, 0.6123, 0.7248, 0.337, 0.5337, 0.3623, 0.481, 0.3845, 0.5337, 0.644, 0.4978, 0.6123, 0.5252, 0.6123, 0.462, 0.163, 0.5337, 0.163, 0.7163, 0.125, 0.7163, 0.125, 0.5337, 0.3877, 0.0, 0.6123, 0.0, 0.6123, 0.03365, 0.3877, 0.03365, 0.625, 0.03365, 0.625, 0.2402, 0.6123, 0.2163, 0.6123, 0.03365, 0.6123, 0.2785, 0.3877, 0.288, 0.3877, 0.2163, 0.6123, 0.2163, 0.337, 0.5337, 0.163, 0.5337, 0.163, 0.5, 0.3623, 0.481, 0.625, 0.2402, 0.644, 0.4978, 0.6123, 0.462, 0.6123, 0.2785, 0.6123, 0.5252, 0.3845, 0.5337, 0.3623, 0.481, 0.6123, 0.462, 0.337, 0.7163, 0.337, 0.5337, 0.3845, 0.5337, 0.3845, 0.7163, 0.644, 0.4978, 0.644, 0.7522, 0.6123, 0.7248, 0.6123, 0.5252, 0.6123, 0.788, 0.3623, 0.769, 0.3845, 0.7163, 0.6123, 0.7248, 0.163, 0.7163, 0.337, 0.7163, 0.3623, 0.769, 0.163, 0.75, 0.644, 0.7522, 0.625, 0.962, 0.6123, 0.962, 0.6123, 0.788, 0.163, 0.5337, 0.337, 0.5337, 0.337, 0.7163, 0.163, 0.7163, 0.3877, 0.03365, 0.6123, 0.03365, 0.6123, 0.2163, 0.3877, 0.2163, 0.3623, 0.769, 0.6123, 0.788, 0.6123, 0.962, 0.3877, 0.962, 0.644, 0.4978, 0.837, 0.5337, 0.837, 0.7163, 0.644, 0.7522, 0.3877, 0.288, 0.6123, 0.2785, 0.6123, 0.462, 0.3623, 0.481, 0.3845, 0.5337, 0.6123, 0.5252, 0.6123, 0.7248, 0.3845, 0.7163])
me_cube_349.materials.append(mat_operator_navy)
me_cube_349.update()
me_cube_350 = bpy.data.meshes.new('Cube.350')
me_cube_350.from_pydata([(-0.105, -0.175, -0.09), (-0.105, -0.2, -0.065), (-0.13, -0.175, -0.065), (-0.105, -0.2, 0.065), (-0.105, -0.175, 0.09), (-0.13, -0.175, 0.065), (-0.105, 0.175, -0.09), (-0.13, 0.175, -0.065), (-0.105, 0.2, -0.065), (-0.105, 0.175, 0.09), (-0.105, 0.2, 0.065), (-0.13, 0.175, 0.065), (0.105, -0.175, -0.09), (0.13, -0.175, -0.065), (0.105, -0.2, -0.065), (0.105, -0.175, 0.09), (0.105, -0.2, 0.065), (0.13, -0.175, 0.065), (0.105, 0.175, -0.09), (0.105, 0.2, -0.065), (0.13, 0.175, -0.065), (0.105, 0.175, 0.09), (0.13, 0.175, 0.065), (0.105, 0.2, 0.065)], [], [(0, 1, 2), (3, 4, 5), (6, 7, 8), (9, 10, 11), (12, 13, 14), (15, 16, 17), (18, 19, 20), (21, 22, 23), (6, 0, 2, 7), (1, 3, 5, 2), (4, 9, 11, 5), (10, 8, 7, 11), (18, 6, 8, 19), (9, 21, 23, 10), (22, 20, 19, 23), (12, 18, 20, 13), (21, 15, 17, 22), (16, 14, 13, 17), (0, 12, 14, 1), (15, 4, 3, 16), (6, 18, 12, 0), (2, 5, 11, 7), (14, 16, 3, 1), (21, 9, 4, 15), (8, 10, 23, 19), (20, 22, 17, 13)])
_uv = me_cube_350.uv_layers.new(name='UVMap')
_uv.uv.foreach_set('vector', [0.149, 0.7344, 0.149, 0.75, 0.125, 0.7344, 0.5903, 0.0, 0.625, 0.01563, 0.5903, 0.01563, 0.149, 0.5156, 0.125, 0.5156, 0.149, 0.5, 0.625, 0.2476, 0.5903, 0.268, 0.5903, 0.2344, 0.351, 0.7344, 0.401, 0.7344, 0.3803, 0.762, 0.637, 0.7542, 0.5903, 0.774, 0.5903, 0.7383, 0.351, 0.5156, 0.3803, 0.488, 0.401, 0.5156, 0.637, 0.4958, 0.5903, 0.5117, 0.5903, 0.476, 0.149, 0.5156, 0.149, 0.7344, 0.125, 0.7344, 0.125, 0.5156, 0.4097, 0.0, 0.5903, 0.0, 0.5903, 0.01563, 0.4097, 0.01563, 0.625, 0.01563, 0.625, 0.2476, 0.5903, 0.2344, 0.5903, 0.01563, 0.5903, 0.268, 0.4097, 0.274, 0.4097, 0.2344, 0.5903, 0.2344, 0.351, 0.5156, 0.149, 0.5156, 0.149, 0.5, 0.3803, 0.488, 0.625, 0.2476, 0.637, 0.4958, 0.5903, 0.476, 0.5903, 0.268, 0.5903, 0.5117, 0.401, 0.5156, 0.3803, 0.488, 0.5903, 0.476, 0.351, 0.7344, 0.351, 0.5156, 0.401, 0.5156, 0.401, 0.7344, 0.637, 0.4958, 0.637, 0.7542, 0.5903, 0.7383, 0.5903, 0.5117, 0.5903, 0.774, 0.3803, 0.762, 0.401, 0.7344, 0.5903, 0.7383, 0.149, 0.7344, 0.351, 0.7344, 0.3803, 0.762, 0.149, 0.75, 0.637, 0.7542, 0.625, 0.976, 0.5903, 0.976, 0.5903, 0.774, 0.149, 0.5156, 0.351, 0.5156, 0.351, 0.7344, 0.149, 0.7344, 0.4097, 0.01563, 0.5903, 0.01563, 0.5903, 0.2344, 0.4097, 0.2344, 0.3803, 0.762, 0.5903, 0.774, 0.5903, 0.976, 0.4097, 0.976, 0.637, 0.4958, 0.851, 0.5156, 0.851, 0.7344, 0.637, 0.7542, 0.4097, 0.274, 0.5903, 0.268, 0.5903, 0.476, 0.3803, 0.488, 0.401, 0.5156, 0.5903, 0.5117, 0.5903, 0.7383, 0.401, 0.7344])
me_cube_350.materials.append(mat_steel_hardware)
me_cube_350.update()
me_cube_351 = bpy.data.meshes.new('Cube.351')
me_cube_351.from_pydata([(-0.06, -0.09, -0.29), (-0.06, -0.125, -0.255), (-0.095, -0.09, -0.255), (-0.06, -0.125, 0.255), (-0.06, -0.09, 0.29), (-0.095, -0.09, 0.255), (-0.06, 0.09, -0.29), (-0.095, 0.09, -0.255), (-0.06, 0.125, -0.255), (-0.06, 0.09, 0.29), (-0.06, 0.125, 0.255), (-0.095, 0.09, 0.255), (0.06, -0.09, -0.29), (0.095, -0.09, -0.255), (0.06, -0.125, -0.255), (0.06, -0.09, 0.29), (0.06, -0.125, 0.255), (0.095, -0.09, 0.255), (0.06, 0.09, -0.29), (0.06, 0.125, -0.255), (0.095, 0.09, -0.255), (0.06, 0.09, 0.29), (0.095, 0.09, 0.255), (0.06, 0.125, 0.255)], [], [(0, 1, 2), (3, 4, 5), (6, 7, 8), (9, 10, 11), (12, 13, 14), (15, 16, 17), (18, 19, 20), (21, 22, 23), (6, 0, 2, 7), (1, 3, 5, 2), (4, 9, 11, 5), (10, 8, 7, 11), (18, 6, 8, 19), (9, 21, 23, 10), (22, 20, 19, 23), (12, 18, 20, 13), (21, 15, 17, 22), (16, 14, 13, 17), (0, 12, 14, 1), (15, 4, 3, 16), (6, 18, 12, 0), (2, 5, 11, 7), (14, 16, 3, 1), (21, 9, 4, 15), (8, 10, 23, 19), (20, 22, 17, 13)])
_uv = me_cube_351.uv_layers.new(name='UVMap')
_uv.uv.foreach_set('vector', [0.1711, 0.715, 0.1711, 0.75, 0.125, 0.715, 0.6099, 0.0, 0.625, 0.035, 0.6099, 0.035, 0.1711, 0.535, 0.125, 0.535, 0.1711, 0.5, 0.625, 0.242, 0.6099, 0.2845, 0.6099, 0.215, 0.3289, 0.715, 0.3863, 0.715, 0.3595, 0.773, 0.648, 0.7555, 0.6099, 0.7961, 0.6099, 0.7237, 0.3289, 0.535, 0.3595, 0.477, 0.3863, 0.535, 0.648, 0.4945, 0.6099, 0.5263, 0.6099, 0.4539, 0.1711, 0.535, 0.1711, 0.715, 0.125, 0.715, 0.125, 0.535, 0.3901, 0.0, 0.6099, 0.0, 0.6099, 0.035, 0.3901, 0.035, 0.625, 0.035, 0.625, 0.242, 0.6099, 0.215, 0.6099, 0.035, 0.6099, 0.2845, 0.3901, 0.2961, 0.3901, 0.215, 0.6099, 0.215, 0.3289, 0.535, 0.1711, 0.535, 0.1711, 0.5, 0.3595, 0.477, 0.625, 0.242, 0.648, 0.4945, 0.6099, 0.4539, 0.6099, 0.2845, 0.6099, 0.5263, 0.3863, 0.535, 0.3595, 0.477, 0.6099, 0.4539, 0.3289, 0.715, 0.3289, 0.535, 0.3863, 0.535, 0.3863, 0.715, 0.648, 0.4945, 0.648, 0.7555, 0.6099, 0.7237, 0.6099, 0.5263, 0.6099, 0.7961, 0.3595, 0.773, 0.3863, 0.715, 0.6099, 0.7237, 0.1711, 0.715, 0.3289, 0.715, 0.3595, 0.773, 0.1711, 0.75, 0.648, 0.7555, 0.625, 0.9539, 0.6099, 0.9539, 0.6099, 0.7961, 0.1711, 0.535, 0.3289, 0.535, 0.3289, 0.715, 0.1711, 0.715, 0.3901, 0.035, 0.6099, 0.035, 0.6099, 0.215, 0.3901, 0.215, 0.3595, 0.773, 0.6099, 0.7961, 0.6099, 0.9539, 0.3901, 0.9539, 0.648, 0.4945, 0.8289, 0.535, 0.8289, 0.715, 0.648, 0.7555, 0.3901, 0.2961, 0.6099, 0.2845, 0.6099, 0.4539, 0.3595, 0.477, 0.3863, 0.535, 0.6099, 0.5263, 0.6099, 0.7237, 0.3863, 0.715])
me_cube_351.materials.append(mat_operator_navy)
me_cube_351.update()
me_cube_352 = bpy.data.meshes.new('Cube.352')
me_cube_352.from_pydata([(-0.065, -0.075, -0.085), (-0.065, -0.1, -0.06), (-0.09, -0.075, -0.06), (-0.065, -0.1, 0.06), (-0.065, -0.075, 0.085), (-0.09, -0.075, 0.06), (-0.065, 0.075, -0.085), (-0.09, 0.075, -0.06), (-0.065, 0.1, -0.06), (-0.065, 0.075, 0.085), (-0.065, 0.1, 0.06), (-0.09, 0.075, 0.06), (0.065, -0.075, -0.085), (0.09, -0.075, -0.06), (0.065, -0.1, -0.06), (0.065, -0.075, 0.085), (0.065, -0.1, 0.06), (0.09, -0.075, 0.06), (0.065, 0.075, -0.085), (0.065, 0.1, -0.06), (0.09, 0.075, -0.06), (0.065, 0.075, 0.085), (0.09, 0.075, 0.06), (0.065, 0.1, 0.06)], [], [(0, 1, 2), (3, 4, 5), (6, 7, 8), (9, 10, 11), (12, 13, 14), (15, 16, 17), (18, 19, 20), (21, 22, 23), (6, 0, 2, 7), (1, 3, 5, 2), (4, 9, 11, 5), (10, 8, 7, 11), (18, 6, 8, 19), (9, 21, 23, 10), (22, 20, 19, 23), (12, 18, 20, 13), (21, 15, 17, 22), (16, 14, 13, 17), (0, 12, 14, 1), (15, 4, 3, 16), (6, 18, 12, 0), (2, 5, 11, 7), (14, 16, 3, 1), (21, 9, 4, 15), (8, 10, 23, 19), (20, 22, 17, 13)])
_uv = me_cube_352.uv_layers.new(name='UVMap')
_uv.uv.foreach_set('vector', [0.1597, 0.7188, 0.1597, 0.75, 0.125, 0.7188, 0.5882, 0.0, 0.625, 0.03125, 0.5882, 0.03125, 0.1597, 0.5313, 0.125, 0.5312, 0.1597, 0.5, 0.625, 0.2407, 0.5882, 0.276, 0.5882, 0.2187, 0.3403, 0.7188, 0.4026, 0.7188, 0.376, 0.7674, 0.6424, 0.7517, 0.5882, 0.7847, 0.5882, 0.7266, 0.3403, 0.5312, 0.376, 0.4826, 0.4026, 0.5312, 0.6424, 0.4983, 0.5882, 0.5234, 0.5882, 0.4653, 0.1597, 0.5313, 0.1597, 0.7188, 0.125, 0.7188, 0.125, 0.5312, 0.4118, 0.0, 0.5882, 0.0, 0.5882, 0.03125, 0.4118, 0.03125, 0.625, 0.03125, 0.625, 0.2407, 0.5882, 0.2187, 0.5882, 0.03125, 0.5882, 0.276, 0.4118, 0.2847, 0.4118, 0.2188, 0.5882, 0.2187, 0.3403, 0.5312, 0.1597, 0.5313, 0.1597, 0.5, 0.376, 0.4826, 0.625, 0.2407, 0.6424, 0.4983, 0.5882, 0.4653, 0.5882, 0.276, 0.5882, 0.5234, 0.4026, 0.5312, 0.376, 0.4826, 0.5882, 0.4653, 0.3403, 0.7188, 0.3403, 0.5312, 0.4026, 0.5312, 0.4026, 0.7188, 0.6424, 0.4983, 0.6424, 0.7517, 0.5882, 0.7266, 0.5882, 0.5234, 0.5882, 0.7847, 0.376, 0.7674, 0.4026, 0.7188, 0.5882, 0.7266, 0.1597, 0.7188, 0.3403, 0.7188, 0.376, 0.7674, 0.1597, 0.75, 0.6424, 0.7517, 0.625, 0.9653, 0.5882, 0.9653, 0.5882, 0.7847, 0.1597, 0.5313, 0.3403, 0.5312, 0.3403, 0.7188, 0.1597, 0.7188, 0.4118, 0.03125, 0.5882, 0.03125, 0.5882, 0.2187, 0.4118, 0.2188, 0.376, 0.7674, 0.5882, 0.7847, 0.5882, 0.9653, 0.4118, 0.9653, 0.6424, 0.4983, 0.8403, 0.5312, 0.8403, 0.7188, 0.6424, 0.7517, 0.4118, 0.2847, 0.5882, 0.276, 0.5882, 0.4653, 0.376, 0.4826, 0.4026, 0.5312, 0.5882, 0.5234, 0.5882, 0.7266, 0.4026, 0.7188])
me_cube_352.materials.append(mat_steel_hardware)
me_cube_352.update()
me_cube_353 = bpy.data.meshes.new('Cube.353')
me_cube_353.from_pydata([(-0.055, -0.305, -0.08), (-0.055, -0.325, -0.06), (-0.075, -0.305, -0.06), (-0.055, -0.325, 0.06), (-0.055, -0.305, 0.08), (-0.075, -0.305, 0.06), (-0.055, 0.305, -0.08), (-0.075, 0.305, -0.06), (-0.055, 0.325, -0.06), (-0.055, 0.305, 0.08), (-0.055, 0.325, 0.06), (-0.075, 0.305, 0.06), (0.055, -0.305, -0.08), (0.075, -0.305, -0.06), (0.055, -0.325, -0.06), (0.055, -0.305, 0.08), (0.055, -0.325, 0.06), (0.075, -0.305, 0.06), (0.055, 0.305, -0.08), (0.055, 0.325, -0.06), (0.075, 0.305, -0.06), (0.055, 0.305, 0.08), (0.075, 0.305, 0.06), (0.055, 0.325, 0.06)], [], [(0, 1, 2), (3, 4, 5), (6, 7, 8), (9, 10, 11), (12, 13, 14), (15, 16, 17), (18, 19, 20), (21, 22, 23), (6, 0, 2, 7), (1, 3, 5, 2), (4, 9, 11, 5), (10, 8, 7, 11), (18, 6, 8, 19), (9, 21, 23, 10), (22, 20, 19, 23), (12, 18, 20, 13), (21, 15, 17, 22), (16, 14, 13, 17), (0, 12, 14, 1), (15, 4, 3, 16), (6, 18, 12, 0), (2, 5, 11, 7), (14, 16, 3, 1), (21, 9, 4, 15), (8, 10, 23, 19), (20, 22, 17, 13)])
_uv = me_cube_353.uv_layers.new(name='UVMap')
_uv.uv.foreach_set('vector', [0.1583, 0.7423, 0.1583, 0.75, 0.125, 0.7423, 0.5938, 0.0, 0.625, 0.007692, 0.5938, 0.007692, 0.1583, 0.5077, 0.125, 0.5077, 0.1583, 0.5, 0.625, 0.256, 0.5938, 0.275, 0.5938, 0.2423, 0.3417, 0.7423, 0.3984, 0.7423, 0.374, 0.7667, 0.6417, 0.7628, 0.5937, 0.7833, 0.5938, 0.7442, 0.3417, 0.5077, 0.374, 0.4833, 0.3984, 0.5077, 0.6417, 0.4872, 0.5938, 0.5058, 0.5937, 0.4667, 0.1583, 0.5077, 0.1583, 0.7423, 0.125, 0.7423, 0.125, 0.5077, 0.4062, 0.0, 0.5938, 0.0, 0.5938, 0.007692, 0.4063, 0.007692, 0.625, 0.007692, 0.625, 0.256, 0.5938, 0.2423, 0.5938, 0.007692, 0.5938, 0.275, 0.4062, 0.2833, 0.4063, 0.2423, 0.5938, 0.2423, 0.3417, 0.5077, 0.1583, 0.5077, 0.1583, 0.5, 0.374, 0.4833, 0.625, 0.256, 0.6417, 0.4872, 0.5937, 0.4667, 0.5938, 0.275, 0.5938, 0.5058, 0.3984, 0.5077, 0.374, 0.4833, 0.5937, 0.4667, 0.3417, 0.7423, 0.3417, 0.5077, 0.3984, 0.5077, 0.3984, 0.7423, 0.6417, 0.4872, 0.6417, 0.7628, 0.5938, 0.7442, 0.5938, 0.5058, 0.5937, 0.7833, 0.374, 0.7667, 0.3984, 0.7423, 0.5938, 0.7442, 0.1583, 0.7423, 0.3417, 0.7423, 0.374, 0.7667, 0.1583, 0.75, 0.6417, 0.7628, 0.625, 0.9667, 0.5937, 0.9667, 0.5937, 0.7833, 0.1583, 0.5077, 0.3417, 0.5077, 0.3417, 0.7423, 0.1583, 0.7423, 0.4063, 0.007692, 0.5938, 0.007692, 0.5938, 0.2423, 0.4063, 0.2423, 0.374, 0.7667, 0.5937, 0.7833, 0.5937, 0.9667, 0.4062, 0.9667, 0.6417, 0.4872, 0.8417, 0.5077, 0.8417, 0.7423, 0.6417, 0.7628, 0.4062, 0.2833, 0.5938, 0.275, 0.5937, 0.4667, 0.374, 0.4833, 0.3984, 0.5077, 0.5938, 0.5058, 0.5938, 0.7442, 0.3984, 0.7423])
me_cube_353.materials.append(mat_steel_hardware)
me_cube_353.update()
me_cube_354 = bpy.data.meshes.new('Cube.354')
me_cube_354.from_pydata([(-0.0325, -0.11, -0.035), (-0.0325, -0.11, 0.035), (-0.0325, 0.11, -0.035), (-0.0325, 0.11, 0.035), (0.0325, -0.11, -0.035), (0.0325, -0.11, 0.035), (0.0325, 0.11, -0.035), (0.0325, 0.11, 0.035)], [], [(0, 1, 3, 2), (2, 3, 7, 6), (6, 7, 5, 4), (4, 5, 1, 0), (2, 6, 4, 0), (7, 3, 1, 5)])
_uv = me_cube_354.uv_layers.new(name='UVMap')
_uv.uv.foreach_set('vector', [0.375, 0.0, 0.625, 0.0, 0.625, 0.25, 0.375, 0.25, 0.375, 0.25, 0.625, 0.25, 0.625, 0.5, 0.375, 0.5, 0.375, 0.5, 0.625, 0.5, 0.625, 0.75, 0.375, 0.75, 0.375, 0.75, 0.625, 0.75, 0.625, 1.0, 0.375, 1.0, 0.125, 0.5, 0.375, 0.5, 0.375, 0.75, 0.125, 0.75, 0.625, 0.5, 0.875, 0.5, 0.875, 0.75, 0.625, 0.75])
me_cube_354.materials.append(mat_black_glass)
me_cube_354.update()

# ---- objects
ob_body = bpy.data.objects.new('Body', me_cube_339)
ob_vest = bpy.data.objects.new('Vest', me_cube_340)
ob_magazine = bpy.data.objects.new('Magazine', me_cube_341)
ob_magazine_001 = bpy.data.objects.new('Magazine.001', me_cube_342)
ob_helmet = bpy.data.objects.new('Helmet', me_cube_343)
ob_visor = bpy.data.objects.new('Visor', me_cube_344)
ob_leg__1 = bpy.data.objects.new('Leg_-1', me_cube_345)
ob_boot__1 = bpy.data.objects.new('Boot_-1', me_cube_346)
ob_arm__1 = bpy.data.objects.new('Arm_-1', me_cube_347)
ob_glove__1 = bpy.data.objects.new('Glove_-1', me_cube_348)
ob_leg_1 = bpy.data.objects.new('Leg_1', me_cube_349)
ob_boot_1 = bpy.data.objects.new('Boot_1', me_cube_350)
ob_arm_1 = bpy.data.objects.new('Arm_1', me_cube_351)
ob_glove_1 = bpy.data.objects.new('Glove_1', me_cube_352)
ob_training_rifle = bpy.data.objects.new('Training rifle', me_cube_353)
ob_muzzle = bpy.data.objects.new('Muzzle', me_cube_354)

# ---- transforms, parenting, visibility, modifiers, constraints
ob_body.location = (0.0, 0.0, 1.04)
ob_vest.location = (0.0, -0.19, 1.1)
ob_magazine.location = (-0.14, -0.27, 1.0)
ob_magazine_001.location = (0.14, -0.27, 1.0)
ob_helmet.location = (0.0, 0.0, 1.62)
ob_visor.location = (0.0, -0.202, 1.63)
ob_leg__1.location = (-0.17, 0.0, 0.37)
ob_boot__1.location = (-0.17, -0.06, 0.09)
ob_arm__1.location = (-0.38, -0.075, 1.04)
ob_arm__1.rotation_euler = (0.38, 0.0, 0.0)
ob_glove__1.location = (-0.38, -0.2, 0.8)
ob_leg_1.location = (0.17, 0.0, 0.37)
ob_boot_1.location = (0.17, -0.06, 0.09)
ob_arm_1.location = (0.38, -0.075, 1.04)
ob_arm_1.rotation_euler = (0.38, 0.0, 0.0)
ob_glove_1.location = (0.38, -0.2, 0.8)
ob_training_rifle.location = (0.24, -0.44, 1.02)
ob_muzzle.location = (0.24, -0.84, 1.04)

# ---- collection membership
col_collection.objects.link(ob_body)
col_collection.objects.link(ob_vest)
col_collection.objects.link(ob_magazine)
col_collection.objects.link(ob_magazine_001)
col_collection.objects.link(ob_helmet)
col_collection.objects.link(ob_visor)
col_collection.objects.link(ob_leg__1)
col_collection.objects.link(ob_boot__1)
col_collection.objects.link(ob_arm__1)
col_collection.objects.link(ob_glove__1)
col_collection.objects.link(ob_leg_1)
col_collection.objects.link(ob_boot_1)
col_collection.objects.link(ob_arm_1)
col_collection.objects.link(ob_glove_1)
col_collection.objects.link(ob_training_rifle)
col_collection.objects.link(ob_muzzle)

# ---- scene / render settings (as saved in the file)
scene.frame_start = 1; scene.frame_end = 250; scene.frame_set(1)
scene.render.engine = 'BLENDER_EEVEE_NEXT'
scene.render.bake_bias = 0.0
scene.render.bake_samples = 0
scene.render.compositor_device = 'GPU'
scene.eevee.use_volume_custom_range = False
scene.eevee.fast_gi_thickness_near = 0.1
scene.eevee.fast_gi_thickness_far = 0.0
scene.eevee.ray_tracing_options.screen_trace_thickness = 0.1
bpy.context.view_layer.update()

# ---- added for rendering (the .blend has no active camera and no usable light): camera, sun
cam_auto = bpy.data.cameras.new('AutoCamera')
cam_auto.lens = 50.0
cam_auto.sensor_width = 36.0
cam_auto.clip_end = 1000.0
ob_auto_camera = bpy.data.objects.new('AutoCamera', cam_auto)
scene.collection.objects.link(ob_auto_camera)
ob_auto_camera.location = (2.16293, -2.97052, 2.63034)
ob_auto_camera.rotation_euler = (1.09748, -7.21219e-08, 0.694738)
scene.camera = ob_auto_camera
light_auto_sun = bpy.data.lights.new('AutoSun', 'SUN')
light_auto_sun.energy = 3.0
light_auto_sun.angle = 0.0523599
ob_auto_sun = bpy.data.objects.new('AutoSun', light_auto_sun)
scene.collection.objects.link(ob_auto_sun)
ob_auto_sun.rotation_euler = (0.872665, 0.174533, 0.523599)
bpy.context.view_layer.update()
